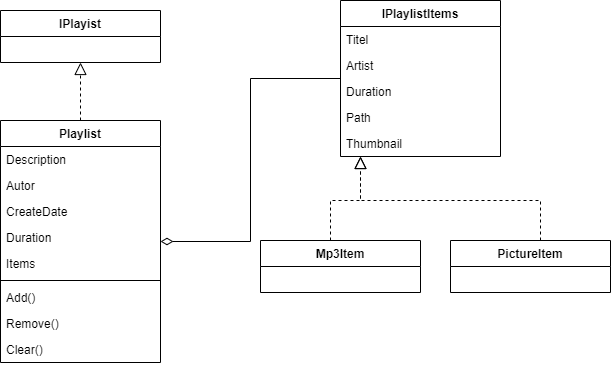

The diagram above was exported from draw.io. Its source (the exported page's mxGraphModel, read from the mxfile embedded in the PNG):
<mxGraphModel dx="1074" dy="790" grid="1" gridSize="10" guides="1" tooltips="1" connect="1" arrows="1" fold="1" page="1" pageScale="1" pageWidth="827" pageHeight="1169" math="0" shadow="0">
  <root>
    <mxCell id="0" />
    <mxCell id="1" parent="0" />
    <mxCell id="65" style="edgeStyle=orthogonalEdgeStyle;html=1;endArrow=block;endFill=0;endSize=10;dashed=1;" parent="1" source="7" target="62" edge="1">
      <mxGeometry relative="1" as="geometry" />
    </mxCell>
    <mxCell id="7" value="Playlist" style="swimlane;fontStyle=1;align=center;verticalAlign=top;childLayout=stackLayout;horizontal=1;startSize=26;horizontalStack=0;resizeParent=1;resizeParentMax=0;resizeLast=0;collapsible=1;marginBottom=0;" parent="1" vertex="1">
      <mxGeometry x="120" y="240" width="160" height="242" as="geometry" />
    </mxCell>
    <mxCell id="8" value="Description" style="text;strokeColor=none;fillColor=none;align=left;verticalAlign=top;spacingLeft=4;spacingRight=4;overflow=hidden;rotatable=0;points=[[0,0.5],[1,0.5]];portConstraint=eastwest;" parent="7" vertex="1">
      <mxGeometry y="26" width="160" height="26" as="geometry" />
    </mxCell>
    <mxCell id="11" value="Autor" style="text;strokeColor=none;fillColor=none;align=left;verticalAlign=top;spacingLeft=4;spacingRight=4;overflow=hidden;rotatable=0;points=[[0,0.5],[1,0.5]];portConstraint=eastwest;" parent="7" vertex="1">
      <mxGeometry y="52" width="160" height="26" as="geometry" />
    </mxCell>
    <mxCell id="12" value="CreateDate" style="text;strokeColor=none;fillColor=none;align=left;verticalAlign=top;spacingLeft=4;spacingRight=4;overflow=hidden;rotatable=0;points=[[0,0.5],[1,0.5]];portConstraint=eastwest;" parent="7" vertex="1">
      <mxGeometry y="78" width="160" height="26" as="geometry" />
    </mxCell>
    <mxCell id="71" value="Duration" style="text;strokeColor=none;fillColor=none;align=left;verticalAlign=top;spacingLeft=4;spacingRight=4;overflow=hidden;rotatable=0;points=[[0,0.5],[1,0.5]];portConstraint=eastwest;" vertex="1" parent="7">
      <mxGeometry y="104" width="160" height="26" as="geometry" />
    </mxCell>
    <mxCell id="13" value="Items" style="text;strokeColor=none;fillColor=none;align=left;verticalAlign=top;spacingLeft=4;spacingRight=4;overflow=hidden;rotatable=0;points=[[0,0.5],[1,0.5]];portConstraint=eastwest;" parent="7" vertex="1">
      <mxGeometry y="130" width="160" height="26" as="geometry" />
    </mxCell>
    <mxCell id="9" value="" style="line;strokeWidth=1;fillColor=none;align=left;verticalAlign=middle;spacingTop=-1;spacingLeft=3;spacingRight=3;rotatable=0;labelPosition=right;points=[];portConstraint=eastwest;" parent="7" vertex="1">
      <mxGeometry y="156" width="160" height="8" as="geometry" />
    </mxCell>
    <mxCell id="10" value="Add()" style="text;strokeColor=none;fillColor=none;align=left;verticalAlign=top;spacingLeft=4;spacingRight=4;overflow=hidden;rotatable=0;points=[[0,0.5],[1,0.5]];portConstraint=eastwest;" parent="7" vertex="1">
      <mxGeometry y="164" width="160" height="26" as="geometry" />
    </mxCell>
    <mxCell id="14" value="Remove()" style="text;strokeColor=none;fillColor=none;align=left;verticalAlign=top;spacingLeft=4;spacingRight=4;overflow=hidden;rotatable=0;points=[[0,0.5],[1,0.5]];portConstraint=eastwest;" parent="7" vertex="1">
      <mxGeometry y="190" width="160" height="26" as="geometry" />
    </mxCell>
    <mxCell id="15" value="Clear()" style="text;strokeColor=none;fillColor=none;align=left;verticalAlign=top;spacingLeft=4;spacingRight=4;overflow=hidden;rotatable=0;points=[[0,0.5],[1,0.5]];portConstraint=eastwest;" parent="7" vertex="1">
      <mxGeometry y="216" width="160" height="26" as="geometry" />
    </mxCell>
    <mxCell id="66" style="edgeStyle=orthogonalEdgeStyle;html=1;endArrow=diamondThin;endFill=0;endSize=10;rounded=0;" parent="1" source="16" target="7" edge="1">
      <mxGeometry relative="1" as="geometry" />
    </mxCell>
    <mxCell id="16" value="IPlaylistItems" style="swimlane;fontStyle=1;align=center;verticalAlign=top;childLayout=stackLayout;horizontal=1;startSize=26;horizontalStack=0;resizeParent=1;resizeParentMax=0;resizeLast=0;collapsible=1;marginBottom=0;" parent="1" vertex="1">
      <mxGeometry x="460" y="120" width="160" height="156" as="geometry" />
    </mxCell>
    <mxCell id="17" value="Titel" style="text;strokeColor=none;fillColor=none;align=left;verticalAlign=top;spacingLeft=4;spacingRight=4;overflow=hidden;rotatable=0;points=[[0,0.5],[1,0.5]];portConstraint=eastwest;" parent="16" vertex="1">
      <mxGeometry y="26" width="160" height="26" as="geometry" />
    </mxCell>
    <mxCell id="18" value="Artist" style="text;strokeColor=none;fillColor=none;align=left;verticalAlign=top;spacingLeft=4;spacingRight=4;overflow=hidden;rotatable=0;points=[[0,0.5],[1,0.5]];portConstraint=eastwest;" parent="16" vertex="1">
      <mxGeometry y="52" width="160" height="26" as="geometry" />
    </mxCell>
    <mxCell id="19" value="Duration" style="text;strokeColor=none;fillColor=none;align=left;verticalAlign=top;spacingLeft=4;spacingRight=4;overflow=hidden;rotatable=0;points=[[0,0.5],[1,0.5]];portConstraint=eastwest;" parent="16" vertex="1">
      <mxGeometry y="78" width="160" height="26" as="geometry" />
    </mxCell>
    <mxCell id="25" value="Path" style="text;strokeColor=none;fillColor=none;align=left;verticalAlign=top;spacingLeft=4;spacingRight=4;overflow=hidden;rotatable=0;points=[[0,0.5],[1,0.5]];portConstraint=eastwest;" parent="16" vertex="1">
      <mxGeometry y="104" width="160" height="26" as="geometry" />
    </mxCell>
    <mxCell id="26" value="Thumbnail" style="text;strokeColor=none;fillColor=none;align=left;verticalAlign=top;spacingLeft=4;spacingRight=4;overflow=hidden;rotatable=0;points=[[0,0.5],[1,0.5]];portConstraint=eastwest;" parent="16" vertex="1">
      <mxGeometry y="130" width="160" height="26" as="geometry" />
    </mxCell>
    <mxCell id="62" value="IPlayist" style="swimlane;fontStyle=1;align=center;verticalAlign=top;childLayout=stackLayout;horizontal=1;startSize=26;horizontalStack=0;resizeParent=1;resizeParentMax=0;resizeLast=0;collapsible=1;marginBottom=0;" parent="1" vertex="1">
      <mxGeometry x="120" y="130" width="160" height="52" as="geometry">
        <mxRectangle x="350" y="370" width="100" height="26" as="alternateBounds" />
      </mxGeometry>
    </mxCell>
    <mxCell id="69" style="edgeStyle=orthogonalEdgeStyle;html=1;endArrow=block;endFill=0;endSize=10;rounded=0;dashed=1;" parent="1" source="67" target="16" edge="1">
      <mxGeometry relative="1" as="geometry">
        <Array as="points">
          <mxPoint x="450" y="320" />
          <mxPoint x="480" y="320" />
        </Array>
      </mxGeometry>
    </mxCell>
    <mxCell id="67" value="Mp3Item" style="swimlane;fontStyle=1;align=center;verticalAlign=top;childLayout=stackLayout;horizontal=1;startSize=26;horizontalStack=0;resizeParent=1;resizeParentMax=0;resizeLast=0;collapsible=1;marginBottom=0;" parent="1" vertex="1">
      <mxGeometry x="380" y="360" width="160" height="52" as="geometry">
        <mxRectangle x="350" y="370" width="100" height="26" as="alternateBounds" />
      </mxGeometry>
    </mxCell>
    <mxCell id="70" style="edgeStyle=orthogonalEdgeStyle;rounded=0;html=1;dashed=1;endArrow=block;endFill=0;endSize=10;" parent="1" source="68" target="26" edge="1">
      <mxGeometry relative="1" as="geometry">
        <Array as="points">
          <mxPoint x="660" y="320" />
          <mxPoint x="480" y="320" />
        </Array>
      </mxGeometry>
    </mxCell>
    <mxCell id="68" value="PictureItem" style="swimlane;fontStyle=1;align=center;verticalAlign=top;childLayout=stackLayout;horizontal=1;startSize=26;horizontalStack=0;resizeParent=1;resizeParentMax=0;resizeLast=0;collapsible=1;marginBottom=0;" parent="1" vertex="1">
      <mxGeometry x="570" y="360" width="160" height="52" as="geometry">
        <mxRectangle x="350" y="370" width="100" height="26" as="alternateBounds" />
      </mxGeometry>
    </mxCell>
  </root>
</mxGraphModel>